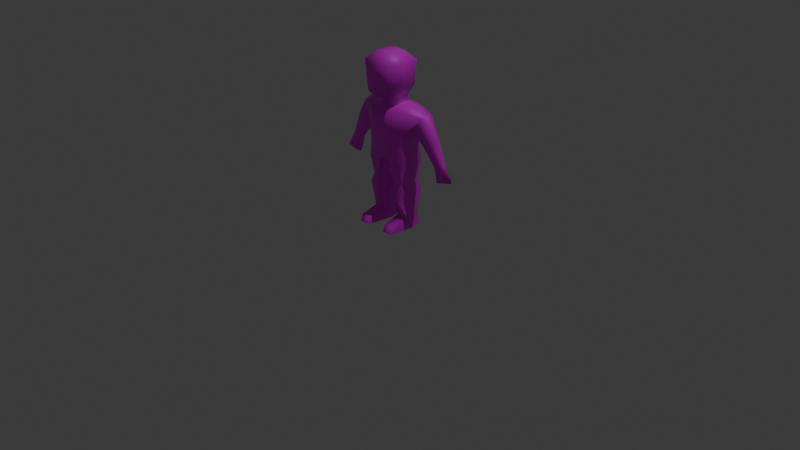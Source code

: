 # Source: man.blend  (saved by Blender 5.1.30; exported with 4.5.12 LTS)
import bpy
from mathutils import Matrix  # noqa: F401  (used for matrix-valued properties, if any)

bpy.ops.wm.read_factory_settings(use_empty=True)
scene = bpy.context.scene
scene.name = 'Scene'

# ---- collections
col_collection = bpy.data.collections.new('Collection'); scene.collection.children.link(col_collection)

# ---- images (referenced by path relative to the original .blend; pixels are not part of the script)
import os
ASSET_DIR = os.environ.get("B2B_ASSET_DIR", "")  # directory of the original .blend (textures are referenced by path, not embedded)
HERE = os.path.dirname(os.path.abspath(__file__))  # packed textures are extracted next to this script under _unpacked/

def load_image(name, relpath, width, height, colorspace="sRGB"):
    """Load a texture the original file referenced (path relative to the .blend, or extracted next to this script)."""
    p = next((c for c in (os.path.join(HERE, relpath), os.path.join(ASSET_DIR, relpath)) if relpath and os.path.exists(c)), "")
    if p:
        img = bpy.data.images.load(p, check_existing=True)
        img.name = name
    else:  # same state as the original file: an image datablock whose file is absent (Cycles renders it pink)
        img = bpy.data.images.new(name, width, height)
        img.source = "FILE"
        img.filepath = "//" + (relpath or name)
    img.colorspace_settings.name = colorspace
    return img
img_player = load_image('player', 'player.png', 1024, 1024, 'sRGB')

# ---- materials (node trees are filled in below, after node groups)
mat_player = bpy.data.materials.new('player')

# ---- material node trees
mat_player.use_nodes = True; mat_player.node_tree.nodes.clear()
_N = mat_player.node_tree.nodes; _L = mat_player.node_tree.links
n0 = _N.new('ShaderNodeBsdfPrincipled'); n0.name = 'Principled BSDF'; n0.location = (-200, 100)
n1 = _N.new('ShaderNodeOutputMaterial'); n1.name = 'Material Output'; n1.location = (200, 100)
n2 = _N.new('ShaderNodeTexImage'); n2.name = 'Image Texture'; n2.location = (-490, 80)
n2.image = img_player
_L.new(n0.outputs[0], n1.inputs[0])
_L.new(n2.outputs[0], n0.inputs[0])
n1.is_active_output = True

# ---- world
world_world = bpy.data.worlds.new('World'); scene.world = world_world
world_world.use_nodes = True; world_world.node_tree.nodes.clear()
_N = world_world.node_tree.nodes; _L = world_world.node_tree.links
n0 = _N.new('ShaderNodeOutputWorld'); n0.name = 'World Output'; n0.location = (200, 100)
n1 = _N.new('ShaderNodeBackground'); n1.name = 'Background'; n1.location = (-200, 100)
n1.inputs[0].default_value = (0.05088, 0.05088, 0.05088, 1.0)
_L.new(n1.outputs[0], n0.inputs[0])
n0.is_active_output = True
world_world.color = (0.05088, 0.05088, 0.05088)
world_world.sun_shadow_jitter_overblur = 0.0

# ---- cameras
cam_camera = bpy.data.cameras.new('Camera')
cam_camera.clip_end = 100.0
cam_camera.ortho_scale = 7.314

# ---- lights
light_light = bpy.data.lights.new('Light', 'POINT')
light_light.energy = 1000.0
light_light.shadow_soft_size = 0.1

# ---- meshes
me_cube = bpy.data.meshes.new('Cube')
me_cube.from_pydata([(-0.1495, 0.05879, 1.451), (-0.1716, 0.07011, 1.708), (-0.1495, -0.2637, 1.399), (-0.1716, -0.2789, 1.708), (-0.09964, -0.1958, 1.791), (-0.09964, -0.01299, 1.791), (-0.1026, -0.1234, 1.358), (-0.1026, 0.0222, 1.361), (-0.1026, -0.1304, 1.268), (-0.1026, 0.0222, 1.269), (0.002923, -0.2965, 1.371), (0.002923, -0.3033, 1.708), (0.005247, 0.1136, 1.409), (0.005247, 0.1096, 1.708), (0.002923, -0.1958, 1.803), (0.002923, -0.01299, 1.803), (0.002923, -0.1666, 1.357), (0.005247, 0.0617, 1.361), (0.002923, -0.1736, 1.267), (0.005247, 0.0617, 1.269), (-0.2079, -0.1776, 0.8756), (-0.245, -0.1649, 1.051), (-0.2079, 0.06682, 0.8756), (-0.2541, 0.08586, 1.051), (-0.2508, -0.1599, 1.249), (-0.2541, 0.08586, 1.249), (-0.223, 0.09351, 0.6845), (-0.2235, -0.1759, 0.675), (-0.0811, 0.1035, 0.8756), (-0.1143, 0.1283, 1.054), (-0.0811, -0.2143, 0.8756), (-0.1143, -0.2391, 1.054), (-0.1143, 0.1283, 1.251), (-0.1143, -0.2391, 1.251), (-0.06139, 0.1239, 0.6899), (-0.06101, -0.2004, 0.71), (-0.0003513, 0.1035, 0.8756), (-0.0003513, 0.1283, 1.054), (-0.0003513, -0.2143, 0.8756), (-0.0003513, -0.2391, 1.054), (-0.0003513, 0.1283, 1.251), (-0.0003513, -0.2391, 1.251), (-0.0003513, 0.1065, 0.6925), (-0.0003513, -0.2004, 0.6991), (-0.1952, 0.07204, 0.4888), (-0.1957, -0.1511, 0.4944), (-0.07834, 0.09255, 0.4928), (-0.08415, -0.1733, 0.494), (-0.4175, -0.07173, 0.9188), (-0.4175, 0.05572, 0.9188), (-0.5024, -0.07173, 0.9807), (-0.5024, 0.05572, 0.9807), (-0.2081, 0.05242, 0.1226), (-0.2247, -0.1087, 0.1245), (-0.09945, 0.05815, 0.1255), (-0.09915, -0.1132, 0.1255), (-0.213, 0.07587, 0.008159), (-0.2378, -0.106, 0.003782), (-0.1024, 0.08035, 0.003587), (-0.0856, -0.1118, 0.003587), (-0.2159, -0.2983, 0.08003), (-0.116, -0.3055, 0.081), (-0.2271, -0.3119, 0.003782), (-0.109, -0.3219, 0.005521), (-0.5361, -0.0425, 0.7427), (-0.5361, 0.02604, 0.7427), (-0.6143, -0.0425, 0.7775), (-0.6143, 0.02604, 0.7775), (-0.07845, -0.1967, 0.4117), (-0.07264, 0.116, 0.4105), (-0.2209, 0.08837, 0.4066), (-0.2215, -0.1708, 0.4123), (-0.3882, 0.07001, 1.199), (-0.2867, 0.07001, 1.047), (-0.3882, -0.08602, 1.199), (-0.2867, -0.08602, 1.047), (-0.5793, -0.05639, 0.6034), (-0.5793, 0.03528, 0.6023), (-0.6851, -0.05639, 0.6363), (-0.6851, 0.03528, 0.6351), (-0.2154, -0.05541, 0.8736), (-0.2585, -0.03952, 1.046), (-0.283, -0.02627, 1.275), (-0.2573, -0.05541, 0.6705), (-0.01524, -0.05541, 0.6609), (-0.1284, -0.00522, 1.294), (-0.0003513, -0.00522, 1.294), (-0.0003513, -0.05541, 0.6706), (-0.2252, -0.03807, 0.4899), (-0.04731, -0.03807, 0.492), (-0.391, -0.008008, 0.8965), (-0.5632, -0.008008, 1.01), (-0.2445, -0.03003, 0.1225), (-0.07274, -0.02582, 0.1235), (-0.2372, -0.03354, 0.0008062), (-0.07928, -0.02255, 0.00158), (-0.5216, -0.00823, 0.7355), (-0.6452, -0.00823, 0.7785), (-0.2549, -0.03974, 0.4077), (-0.04074, -0.03804, 0.4097), (-0.2936, -0.008008, 1.027), (-0.4144, -0.008008, 1.218), (-0.5608, -0.00823, 0.5772), (-0.7249, -0.00823, 0.6245)], [], [(10, 11, 3, 2), (2, 3, 1, 0), (1, 3, 4, 5), (13, 1, 5, 15), (6, 7, 9, 8), (10, 2, 6, 16), (2, 0, 7, 6), (16, 6, 8, 18), (7, 17, 19, 9), (3, 11, 14, 4), (4, 14, 15, 5), (0, 12, 17, 7), (0, 1, 13, 12), (80, 81, 23, 22), (30, 31, 21, 20), (29, 23, 25, 32), (85, 82, 24, 33), (72, 73, 49, 51), (30, 20, 27, 35), (80, 22, 26, 83), (22, 28, 34, 26), (38, 30, 35, 43), (83, 26, 44, 88), (21, 31, 33, 24), (86, 85, 33, 41), (37, 29, 32, 40), (38, 39, 31, 30), (22, 23, 29, 28), (28, 29, 37, 36), (31, 39, 41, 33), (84, 87, 43, 35), (28, 36, 42, 34), (99, 68, 55, 93), (35, 27, 45, 47), (84, 35, 47, 89), (26, 34, 46, 44), (51, 49, 65, 67), (101, 72, 51, 91), (100, 75, 48, 90), (75, 74, 50, 48), (92, 52, 56, 94), (70, 69, 54, 52), (68, 71, 53, 55), (98, 70, 52, 92), (94, 95, 59, 57), (93, 55, 59, 95), (52, 54, 58, 56), (59, 55, 61, 63), (61, 60, 62, 63), (57, 59, 63, 62), (55, 53, 60, 61), (53, 57, 62, 60), (96, 64, 76, 102), (90, 48, 64, 96), (48, 50, 66, 64), (91, 51, 67, 97), (88, 44, 70, 98), (47, 45, 71, 68), (44, 46, 69, 70), (89, 47, 68, 99), (21, 24, 74, 75), (81, 21, 75, 100), (82, 25, 72, 101), (25, 23, 73, 72), (102, 76, 78, 103), (64, 66, 78, 76), (97, 67, 79, 103), (67, 65, 77, 79), (66, 97, 103, 78), (77, 102, 103, 79), (24, 82, 101, 74), (23, 81, 100, 73), (46, 89, 99, 69), (45, 88, 98, 71), (50, 91, 97, 66), (49, 90, 96, 65), (65, 96, 102, 77), (54, 93, 95, 58), (56, 58, 95, 94), (71, 98, 92, 53), (53, 92, 94, 57), (73, 100, 90, 49), (74, 101, 91, 50), (34, 84, 89, 46), (69, 99, 93, 54), (34, 42, 87, 84), (40, 32, 85, 86), (27, 83, 88, 45), (20, 80, 83, 27), (32, 25, 82, 85), (20, 21, 81, 80)])
me_cube.polygons.foreach_set('use_smooth', [True] * 91)
_k = set([(56, 58), (56, 94), (57, 62), (57, 94), (58, 95), (59, 63), (59, 95), (62, 63)])
me_cube.attributes.new('sharp_edge', 'BOOLEAN', 'EDGE').data.foreach_set('value', [ (min(e.vertices), max(e.vertices)) in _k for e in me_cube.edges])
_uv = me_cube.uv_layers.new(name='UVMap')
_uv.uv.foreach_set('vector', [0.3852, 0.1397, 0.3651, 0.3052, 0.2759, 0.296, 0.2972, 0.1293, 0.2972, 0.1293, 0.2759, 0.296, 0.09812, 0.2783, 0.1123, 0.1356, 0.09812, 0.2783, 0.2759, 0.296, 0.2292, 0.3506, 0.1344, 0.341, 0.005793, 0.2688, 0.09812, 0.2783, 0.06466, 0.3444, 0.009306, 0.3504, 0.22, 0.08986, 0.1402, 0.08376, 0.1443, 0.03571, 0.226, 0.04106, 0.3852, 0.1397, 0.2972, 0.1293, 0.3395, 0.04386, 0.3876, 0.0772, 0.2972, 0.1293, 0.1123, 0.1356, 0.1402, 0.08376, 0.22, 0.08986, 0.3876, 0.0772, 0.3395, 0.04386, 0.3739, 0.00564, 0.4208, 0.0451, 0.08306, 0.07256, 0.02246, 0.08536, 0.005793, 0.04226, 0.06557, 0.02304, 0.2759, 0.296, 0.3651, 0.3052, 0.3595, 0.3748, 0.3035, 0.3709, 0.3035, 0.3709, 0.3595, 0.3748, 0.3633, 0.4697, 0.3071, 0.4725, 0.1123, 0.1356, 0.02135, 0.1179, 0.02246, 0.08536, 0.08306, 0.07256, 0.1123, 0.1356, 0.09812, 0.2783, 0.005793, 0.2688, 0.02135, 0.1179, 0.5662, 0.9648, 0.474, 0.987, 0.4433, 0.9238, 0.5434, 0.9042, 0.9309, 0.5525, 0.9223, 0.6485, 0.8396, 0.6573, 0.8591, 0.5596, 0.4533, 0.8436, 0.4433, 0.9238, 0.3354, 0.8974, 0.3517, 0.8224, 0.9041, 0.8665, 0.8232, 0.8308, 0.8568, 0.7653, 0.9355, 0.7478, 0.7411, 0.4438, 0.6539, 0.3994, 0.6813, 0.3037, 0.7368, 0.3116, 0.4842, 0.1861, 0.5515, 0.1959, 0.5442, 0.301, 0.4557, 0.2761, 0.2649, 0.7709, 0.1986, 0.7688, 0.1906, 0.6673, 0.2716, 0.6598, 0.1986, 0.7688, 0.1279, 0.7734, 0.1028, 0.6715, 0.1906, 0.6673, 0.4446, 0.1764, 0.4842, 0.1861, 0.4557, 0.2761, 0.4231, 0.2635, 0.2716, 0.6598, 0.1906, 0.6673, 0.1918, 0.5631, 0.2564, 0.5655, 0.8396, 0.6573, 0.9223, 0.6485, 0.9355, 0.7478, 0.8568, 0.7653, 0.9744, 0.878, 0.9041, 0.8665, 0.9355, 0.7478, 0.9947, 0.7498, 0.4614, 0.7825, 0.4533, 0.8436, 0.3517, 0.8224, 0.3596, 0.763, 0.9746, 0.549, 0.984, 0.6432, 0.9223, 0.6485, 0.9309, 0.5525, 0.5434, 0.9042, 0.4433, 0.9238, 0.4533, 0.8436, 0.5501, 0.8345, 0.5501, 0.8345, 0.4533, 0.8436, 0.4614, 0.7825, 0.5542, 0.7911, 0.9223, 0.6485, 0.984, 0.6432, 0.9947, 0.7498, 0.9355, 0.7478, 0.3824, 0.3265, 0.3757, 0.3197, 0.4231, 0.2635, 0.4557, 0.2761, 0.1279, 0.7734, 0.08683, 0.7805, 0.07018, 0.686, 0.1028, 0.6715, 0.3947, 0.4632, 0.4763, 0.4437, 0.4873, 0.6024, 0.4404, 0.6169, 0.4557, 0.2761, 0.5442, 0.301, 0.5401, 0.3981, 0.4711, 0.3999, 0.3824, 0.3265, 0.4557, 0.2761, 0.4711, 0.3999, 0.3941, 0.4164, 0.1906, 0.6673, 0.1028, 0.6715, 0.1204, 0.5595, 0.1918, 0.5631, 0.7368, 0.3116, 0.6813, 0.3037, 0.6953, 0.187, 0.7435, 0.1871, 0.7862, 0.4423, 0.7411, 0.4438, 0.7368, 0.3116, 0.7862, 0.3065, 0.6892, 0.5933, 0.7132, 0.6291, 0.6175, 0.6564, 0.6058, 0.6193, 0.7132, 0.6291, 0.7575, 0.7162, 0.6253, 0.7119, 0.6175, 0.6564, 0.4936, 0.1683, 0.4999, 0.1195, 0.5633, 0.119, 0.558, 0.1779, 0.2027, 0.5165, 0.1282, 0.5154, 0.1526, 0.361, 0.2124, 0.3651, 0.4763, 0.4437, 0.5472, 0.4459, 0.5567, 0.6005, 0.4873, 0.6024, 0.2716, 0.5197, 0.2027, 0.5165, 0.2124, 0.3651, 0.261, 0.3648, 0.2965, 0.4925, 0.3807, 0.481, 0.3807, 0.5292, 0.2989, 0.5313, 0.7447, 0.466, 0.7949, 0.4596, 0.7914, 0.5315, 0.7445, 0.5337, 0.4999, 0.1195, 0.498, 0.0593, 0.5643, 0.06117, 0.5633, 0.119, 0.7914, 0.5315, 0.7949, 0.4596, 0.8906, 0.4985, 0.9146, 0.5337, 0.8906, 0.4985, 0.914, 0.4569, 0.9545, 0.455, 0.9146, 0.5337, 0.2989, 0.5313, 0.3807, 0.5292, 0.3749, 0.6427, 0.3113, 0.6411, 0.7949, 0.4596, 0.8368, 0.3929, 0.914, 0.4569, 0.8906, 0.4985, 0.8368, 0.3929, 0.8962, 0.3559, 0.9545, 0.455, 0.914, 0.4569, 0.499, 0.6486, 0.5006, 0.6703, 0.4214, 0.6675, 0.3984, 0.6419, 0.6058, 0.6193, 0.6175, 0.6564, 0.5006, 0.6703, 0.499, 0.6486, 0.6175, 0.6564, 0.6253, 0.7119, 0.5009, 0.7189, 0.5006, 0.6703, 0.7862, 0.3065, 0.7368, 0.3116, 0.7435, 0.1871, 0.7684, 0.1804, 0.2564, 0.5655, 0.1918, 0.5631, 0.2027, 0.5165, 0.2716, 0.5197, 0.4711, 0.3999, 0.5401, 0.3981, 0.5472, 0.4459, 0.4763, 0.4437, 0.1918, 0.5631, 0.1204, 0.5595, 0.1282, 0.5154, 0.2027, 0.5165, 0.3941, 0.4164, 0.4711, 0.3999, 0.4763, 0.4437, 0.3947, 0.4632, 0.8396, 0.6573, 0.8568, 0.7653, 0.7706, 0.7707, 0.791, 0.6671, 0.7725, 0.6444, 0.8396, 0.6573, 0.791, 0.6671, 0.7476, 0.6561, 0.2741, 0.9125, 0.3354, 0.8974, 0.3371, 0.9739, 0.2928, 0.987, 0.3354, 0.8974, 0.4433, 0.9238, 0.4345, 0.9427, 0.3371, 0.9739, 0.3984, 0.6419, 0.4214, 0.6675, 0.4152, 0.7229, 0.39, 0.7496, 0.5006, 0.6703, 0.5009, 0.7189, 0.4152, 0.7229, 0.4214, 0.6675, 0.7684, 0.1804, 0.7435, 0.1871, 0.7477, 0.101, 0.7731, 0.07759, 0.7435, 0.1871, 0.6953, 0.187, 0.6916, 0.1072, 0.7477, 0.101, 0.5009, 0.7189, 0.4944, 0.7441, 0.39, 0.7496, 0.4152, 0.7229, 0.6916, 0.1072, 0.6678, 0.08629, 0.7731, 0.07759, 0.7477, 0.101, 0.8568, 0.7653, 0.8232, 0.8308, 0.7476, 0.8105, 0.7706, 0.7707, 0.4433, 0.9238, 0.474, 0.987, 0.4492, 0.9833, 0.4345, 0.9427, 0.1204, 0.5595, 0.04706, 0.5408, 0.04956, 0.4951, 0.1282, 0.5154, 0.5401, 0.3981, 0.6064, 0.4038, 0.6169, 0.4513, 0.5472, 0.4459, 0.6253, 0.7119, 0.6203, 0.7613, 0.4944, 0.7441, 0.5009, 0.7189, 0.6813, 0.3037, 0.6442, 0.292, 0.6738, 0.1852, 0.6953, 0.187, 0.6953, 0.187, 0.6738, 0.1852, 0.6678, 0.08629, 0.6916, 0.1072, 0.498, 0.0593, 0.4936, 0.01153, 0.5585, 0.005818, 0.5643, 0.06117, 0.2367, 0.07475, 0.2386, 0.0153, 0.2946, 0.006826, 0.2946, 0.09182, 0.5472, 0.4459, 0.6169, 0.4513, 0.6, 0.6065, 0.5567, 0.6005, 0.8368, 0.3929, 0.8201, 0.3511, 0.8807, 0.3214, 0.8962, 0.3559, 0.6539, 0.3994, 0.6181, 0.3754, 0.6442, 0.292, 0.6813, 0.3037, 0.7575, 0.7162, 0.756, 0.7613, 0.6203, 0.7613, 0.6253, 0.7119, 0.1028, 0.6715, 0.0122, 0.6237, 0.04706, 0.5408, 0.1204, 0.5595, 0.1282, 0.5154, 0.04956, 0.4951, 0.1073, 0.3468, 0.1526, 0.361, 0.1028, 0.6715, 0.07018, 0.686, 0.006489, 0.6314, 0.0122, 0.6237, 0.3596, 0.763, 0.3517, 0.8224, 0.2787, 0.828, 0.2832, 0.7573, 0.5442, 0.301, 0.6102, 0.3104, 0.6064, 0.4038, 0.5401, 0.3981, 0.5515, 0.1959, 0.6169, 0.2014, 0.6102, 0.3104, 0.5442, 0.301, 0.3517, 0.8224, 0.3354, 0.8974, 0.2741, 0.9125, 0.2787, 0.828, 0.8591, 0.5596, 0.8396, 0.6573, 0.7725, 0.6444, 0.7951, 0.5508])
_ca = me_cube.color_attributes.new('Attribute', 'BYTE_COLOR', 'CORNER')
_ca.data.foreach_set('color', [1.0, 1.0, 1.0, 1.0, 1.0, 1.0, 1.0, 1.0, 1.0, 1.0, 1.0, 1.0, 1.0, 1.0, 1.0, 1.0, 1.0, 1.0, 1.0, 1.0, 1.0, 1.0, 1.0, 1.0, 1.0, 1.0, 1.0, 1.0, 1.0, 1.0, 1.0, 1.0, 1.0, 1.0, 1.0, 1.0, 1.0, 1.0, 1.0, 1.0, 1.0, 1.0, 1.0, 1.0, 1.0, 1.0, 1.0, 1.0, 1.0, 1.0, 1.0, 1.0, 1.0, 1.0, 1.0, 1.0, 1.0, 1.0, 1.0, 1.0, 1.0, 1.0, 1.0, 1.0, 1.0, 1.0, 1.0, 1.0, 1.0, 1.0, 1.0, 1.0, 1.0, 1.0, 1.0, 1.0, 1.0, 1.0, 1.0, 1.0, 1.0, 1.0, 1.0, 1.0, 1.0, 1.0, 1.0, 1.0, 1.0, 1.0, 1.0, 1.0, 1.0, 1.0, 1.0, 1.0, 1.0, 1.0, 1.0, 1.0, 1.0, 1.0, 1.0, 1.0, 1.0, 1.0, 1.0, 1.0, 1.0, 1.0, 1.0, 1.0, 1.0, 1.0, 1.0, 1.0, 1.0, 1.0, 1.0, 1.0, 1.0, 1.0, 1.0, 1.0, 1.0, 1.0, 1.0, 1.0, 1.0, 1.0, 1.0, 1.0, 1.0, 1.0, 1.0, 1.0, 1.0, 1.0, 1.0, 1.0, 1.0, 1.0, 1.0, 1.0, 1.0, 1.0, 1.0, 1.0, 1.0, 1.0, 1.0, 1.0, 1.0, 1.0, 1.0, 1.0, 1.0, 1.0, 1.0, 1.0, 1.0, 1.0, 1.0, 1.0, 1.0, 1.0, 1.0, 1.0, 1.0, 1.0, 1.0, 1.0, 1.0, 1.0, 1.0, 1.0, 1.0, 1.0, 1.0, 1.0, 1.0, 1.0, 1.0, 1.0, 1.0, 1.0, 1.0, 1.0, 1.0, 1.0, 1.0, 1.0, 1.0, 1.0, 1.0, 1.0, 1.0, 1.0, 1.0, 1.0, 1.0, 1.0, 1.0, 1.0, 1.0, 1.0, 1.0, 1.0, 1.0, 1.0, 1.0, 1.0, 1.0, 1.0, 1.0, 1.0, 1.0, 1.0, 1.0, 1.0, 1.0, 1.0, 1.0, 1.0, 1.0, 1.0, 1.0, 1.0, 1.0, 1.0, 1.0, 1.0, 1.0, 1.0, 1.0, 1.0, 1.0, 1.0, 1.0, 1.0, 1.0, 1.0, 1.0, 1.0, 1.0, 1.0, 1.0, 1.0, 1.0, 1.0, 1.0, 1.0, 1.0, 1.0, 1.0, 1.0, 1.0, 1.0, 1.0, 1.0, 1.0, 1.0, 1.0, 1.0, 1.0, 1.0, 1.0, 1.0, 1.0, 1.0, 1.0, 1.0, 1.0, 1.0, 1.0, 1.0, 1.0, 1.0, 1.0, 1.0, 1.0, 1.0, 1.0, 1.0, 1.0, 1.0, 1.0, 1.0, 1.0, 1.0, 1.0, 1.0, 1.0, 1.0, 1.0, 1.0, 1.0, 1.0, 1.0, 1.0, 1.0, 1.0, 1.0, 1.0, 1.0, 1.0, 1.0, 1.0, 1.0, 1.0, 1.0, 1.0, 1.0, 1.0, 1.0, 1.0, 1.0, 1.0, 1.0, 1.0, 1.0, 1.0, 1.0, 1.0, 1.0, 1.0, 1.0, 1.0, 1.0, 1.0, 1.0, 1.0, 1.0, 1.0, 1.0, 1.0, 1.0, 1.0, 1.0, 1.0, 1.0, 1.0, 1.0, 1.0, 1.0, 1.0, 1.0, 1.0, 1.0, 1.0, 1.0, 1.0, 1.0, 1.0, 1.0, 1.0, 1.0, 1.0, 1.0, 1.0, 1.0, 1.0, 1.0, 1.0, 1.0, 1.0, 1.0, 1.0, 1.0, 1.0, 1.0, 1.0, 1.0, 1.0, 1.0, 1.0, 1.0, 1.0, 1.0, 1.0, 1.0, 1.0, 1.0, 1.0, 1.0, 1.0, 1.0, 1.0, 1.0, 1.0, 1.0, 1.0, 1.0, 1.0, 1.0, 1.0, 1.0, 1.0, 1.0, 1.0, 1.0, 1.0, 1.0, 1.0, 1.0, 1.0, 1.0, 1.0, 1.0, 1.0, 1.0, 1.0, 1.0, 1.0, 1.0, 1.0, 1.0, 1.0, 1.0, 1.0, 1.0, 1.0, 1.0, 1.0, 1.0, 1.0, 1.0, 1.0, 1.0, 1.0, 1.0, 1.0, 1.0, 1.0, 1.0, 1.0, 1.0, 1.0, 1.0, 1.0, 1.0, 1.0, 1.0, 1.0, 1.0, 1.0, 1.0, 1.0, 1.0, 1.0, 1.0, 1.0, 1.0, 1.0, 1.0, 1.0, 1.0, 1.0, 1.0, 1.0, 1.0, 1.0, 1.0, 1.0, 1.0, 1.0, 1.0, 1.0, 1.0, 1.0, 1.0, 1.0, 1.0, 1.0, 1.0, 1.0, 1.0, 1.0, 1.0, 1.0, 1.0, 1.0, 1.0, 1.0, 1.0, 1.0, 1.0, 1.0, 1.0, 1.0, 1.0, 1.0, 1.0, 1.0, 1.0, 1.0, 1.0, 1.0, 1.0, 1.0, 1.0, 1.0, 1.0, 1.0, 1.0, 1.0, 1.0, 1.0, 1.0, 1.0, 1.0, 1.0, 1.0, 1.0, 1.0, 1.0, 1.0, 1.0, 1.0, 1.0, 1.0, 1.0, 1.0, 1.0, 1.0, 1.0, 1.0, 1.0, 1.0, 1.0, 1.0, 1.0, 1.0, 1.0, 1.0, 1.0, 1.0, 1.0, 1.0, 1.0, 1.0, 1.0, 1.0, 1.0, 1.0, 1.0, 1.0, 1.0, 1.0, 1.0, 1.0, 1.0, 1.0, 1.0, 1.0, 1.0, 1.0, 1.0, 1.0, 1.0, 1.0, 1.0, 1.0, 1.0, 1.0, 1.0, 1.0, 1.0, 1.0, 1.0, 1.0, 1.0, 1.0, 1.0, 1.0, 1.0, 1.0, 1.0, 1.0, 1.0, 1.0, 1.0, 1.0, 1.0, 1.0, 1.0, 1.0, 1.0, 1.0, 1.0, 1.0, 1.0, 1.0, 1.0, 1.0, 1.0, 1.0, 1.0, 1.0, 1.0, 1.0, 1.0, 1.0, 1.0, 1.0, 1.0, 1.0, 1.0, 1.0, 1.0, 1.0, 1.0, 1.0, 1.0, 1.0, 1.0, 1.0, 1.0, 1.0, 1.0, 1.0, 1.0, 1.0, 1.0, 1.0, 1.0, 1.0, 1.0, 1.0, 1.0, 1.0, 1.0, 1.0, 1.0, 1.0, 1.0, 1.0, 1.0, 1.0, 1.0, 1.0, 1.0, 1.0, 1.0, 1.0, 1.0, 1.0, 1.0, 1.0, 1.0, 1.0, 1.0, 1.0, 1.0, 1.0, 1.0, 1.0, 1.0, 1.0, 1.0, 1.0, 1.0, 1.0, 1.0, 1.0, 1.0, 1.0, 1.0, 1.0, 1.0, 1.0, 1.0, 1.0, 1.0, 1.0, 1.0, 1.0, 1.0, 1.0, 1.0, 1.0, 1.0, 1.0, 1.0, 1.0, 1.0, 1.0, 1.0, 1.0, 1.0, 1.0, 1.0, 1.0, 1.0, 1.0, 1.0, 1.0, 1.0, 1.0, 1.0, 1.0, 1.0, 1.0, 1.0, 1.0, 1.0, 1.0, 1.0, 1.0, 1.0, 1.0, 1.0, 1.0, 1.0, 1.0, 1.0, 1.0, 1.0, 1.0, 1.0, 1.0, 1.0, 1.0, 1.0, 1.0, 1.0, 1.0, 1.0, 1.0, 1.0, 1.0, 1.0, 1.0, 1.0, 1.0, 1.0, 1.0, 1.0, 1.0, 1.0, 1.0, 1.0, 1.0, 1.0, 1.0, 1.0, 1.0, 1.0, 1.0, 1.0, 1.0, 1.0, 1.0, 1.0, 1.0, 1.0, 1.0, 1.0, 1.0, 1.0, 1.0, 1.0, 1.0, 1.0, 1.0, 1.0, 1.0, 1.0, 1.0, 1.0, 1.0, 1.0, 1.0, 1.0, 1.0, 1.0, 1.0, 1.0, 1.0, 1.0, 1.0, 1.0, 1.0, 1.0, 1.0, 1.0, 1.0, 1.0, 1.0, 1.0, 1.0, 1.0, 1.0, 1.0, 1.0, 1.0, 1.0, 1.0, 1.0, 1.0, 1.0, 1.0, 1.0, 1.0, 1.0, 1.0, 1.0, 1.0, 1.0, 1.0, 1.0, 1.0, 1.0, 1.0, 1.0, 1.0, 1.0, 1.0, 1.0, 1.0, 1.0, 1.0, 1.0, 1.0, 1.0, 1.0, 1.0, 1.0, 1.0, 1.0, 1.0, 1.0, 1.0, 1.0, 1.0, 1.0, 1.0, 1.0, 1.0, 1.0, 1.0, 1.0, 1.0, 1.0, 1.0, 1.0, 1.0, 1.0, 1.0, 1.0, 1.0, 1.0, 1.0, 1.0, 1.0, 1.0, 1.0, 1.0, 1.0, 1.0, 1.0, 1.0, 1.0, 1.0, 1.0, 1.0, 1.0, 1.0, 1.0, 1.0, 1.0, 1.0, 1.0, 1.0, 1.0, 1.0, 1.0, 1.0, 1.0, 1.0, 1.0, 1.0, 1.0, 1.0, 1.0, 1.0, 1.0, 1.0, 1.0, 1.0, 1.0, 1.0, 1.0, 1.0, 1.0, 1.0, 1.0, 1.0, 1.0, 1.0, 1.0, 1.0, 1.0, 1.0, 1.0, 1.0, 1.0, 1.0, 1.0, 1.0, 1.0, 1.0, 1.0, 1.0, 1.0, 1.0, 1.0, 1.0, 1.0, 1.0, 1.0, 1.0, 1.0, 1.0, 1.0, 1.0, 1.0, 1.0, 1.0, 1.0, 1.0, 1.0, 1.0, 1.0, 1.0, 1.0, 1.0, 1.0, 1.0, 1.0, 1.0, 1.0, 1.0, 1.0, 1.0, 1.0, 1.0, 1.0, 1.0, 1.0, 1.0, 1.0, 1.0, 1.0, 1.0, 1.0, 1.0, 1.0, 1.0, 1.0, 1.0, 1.0, 1.0, 1.0, 1.0, 1.0, 1.0, 1.0, 1.0, 1.0, 1.0, 1.0, 1.0, 1.0, 1.0, 1.0, 1.0, 1.0, 1.0, 1.0, 1.0, 1.0, 1.0, 1.0, 1.0, 1.0, 1.0, 1.0, 1.0, 1.0, 1.0, 1.0, 1.0, 1.0, 1.0, 1.0, 1.0, 1.0, 1.0, 1.0, 1.0, 1.0, 1.0, 1.0, 1.0, 1.0, 1.0, 1.0, 1.0, 1.0, 1.0, 1.0, 1.0, 1.0, 1.0, 1.0, 1.0, 1.0, 1.0, 1.0, 1.0, 1.0, 1.0, 1.0, 1.0, 1.0, 1.0, 1.0, 1.0, 1.0, 1.0, 1.0, 1.0, 1.0, 1.0, 1.0, 1.0, 1.0, 1.0, 1.0, 1.0, 1.0, 1.0, 1.0, 1.0, 1.0, 1.0, 1.0, 1.0, 1.0, 1.0, 1.0, 1.0, 1.0, 1.0, 1.0, 1.0, 1.0, 1.0, 1.0, 1.0, 1.0, 1.0, 1.0, 1.0, 1.0, 1.0, 1.0, 1.0, 1.0, 1.0, 1.0, 1.0, 1.0, 1.0, 1.0, 1.0, 1.0, 1.0, 1.0, 1.0, 1.0, 1.0, 1.0, 1.0, 1.0, 1.0, 1.0, 1.0, 1.0, 1.0, 1.0, 1.0, 1.0, 1.0, 1.0, 1.0, 1.0, 1.0, 1.0, 1.0, 1.0, 1.0, 1.0, 1.0, 1.0, 1.0, 1.0, 1.0, 1.0, 1.0, 1.0, 1.0, 1.0, 1.0, 1.0, 1.0, 1.0, 1.0, 1.0, 1.0, 1.0, 1.0, 1.0, 1.0, 1.0, 1.0, 1.0, 1.0, 1.0, 1.0, 1.0, 1.0, 1.0, 1.0, 1.0, 1.0, 1.0, 1.0, 1.0, 1.0, 1.0, 1.0, 1.0, 1.0, 1.0, 1.0, 1.0, 1.0, 1.0, 1.0, 1.0, 1.0, 1.0, 1.0, 1.0, 1.0, 1.0, 1.0, 1.0, 1.0, 1.0, 1.0, 1.0, 1.0, 1.0, 1.0, 1.0, 1.0, 1.0, 1.0, 1.0, 1.0, 1.0, 1.0, 1.0, 1.0, 1.0, 1.0, 1.0, 1.0, 1.0, 1.0, 1.0, 1.0, 1.0, 1.0, 1.0, 1.0, 1.0, 1.0, 1.0, 1.0, 1.0, 1.0, 1.0, 1.0, 1.0, 1.0, 1.0, 1.0, 1.0, 1.0, 1.0, 1.0, 1.0, 1.0, 1.0, 1.0, 1.0, 1.0, 1.0, 1.0, 1.0, 1.0, 1.0, 1.0, 1.0, 1.0, 1.0, 1.0, 1.0, 1.0, 1.0, 1.0, 1.0, 1.0, 1.0, 1.0, 1.0, 1.0, 1.0, 1.0, 1.0, 1.0, 1.0, 1.0, 1.0, 1.0, 1.0, 1.0, 1.0, 1.0, 1.0, 1.0, 1.0, 1.0, 1.0, 1.0, 1.0, 1.0, 1.0, 1.0, 1.0, 1.0, 1.0, 1.0, 1.0, 1.0, 1.0, 1.0, 1.0, 1.0, 1.0, 1.0, 1.0, 1.0, 1.0, 1.0, 1.0, 1.0, 1.0, 1.0, 1.0, 1.0, 1.0, 1.0, 1.0, 1.0, 1.0, 1.0, 1.0, 1.0, 1.0, 1.0, 1.0, 1.0, 1.0, 1.0, 1.0, 1.0, 1.0, 1.0, 1.0, 1.0, 1.0, 1.0, 1.0, 1.0, 1.0, 1.0, 1.0, 1.0, 1.0, 1.0, 1.0, 1.0, 1.0, 1.0, 1.0, 1.0, 1.0, 1.0, 1.0, 1.0, 1.0, 1.0, 1.0, 1.0, 1.0, 1.0, 1.0, 1.0, 1.0, 1.0, 1.0, 1.0, 1.0, 1.0, 1.0, 1.0, 1.0, 1.0, 1.0, 1.0, 1.0, 1.0, 1.0, 1.0, 1.0, 1.0, 1.0, 1.0, 1.0, 1.0, 1.0, 1.0, 1.0, 1.0, 1.0, 1.0, 1.0, 1.0, 1.0, 1.0, 1.0, 1.0, 1.0, 1.0, 1.0, 1.0, 1.0, 1.0, 1.0, 1.0, 1.0, 1.0, 1.0, 1.0, 1.0, 1.0, 1.0, 1.0, 1.0, 1.0, 1.0, 1.0, 1.0, 1.0, 1.0, 1.0, 1.0, 1.0, 1.0, 1.0, 1.0, 1.0, 1.0, 1.0, 1.0, 1.0, 1.0, 1.0, 1.0, 1.0, 1.0, 1.0, 1.0, 1.0, 1.0, 1.0, 1.0, 1.0, 1.0, 1.0, 1.0, 1.0, 1.0, 1.0, 1.0, 1.0, 1.0, 1.0, 1.0, 1.0, 1.0, 1.0, 1.0, 1.0, 1.0, 1.0, 1.0, 1.0, 1.0, 1.0, 1.0, 1.0, 1.0, 1.0, 1.0, 1.0, 1.0, 1.0, 1.0, 1.0, 1.0, 1.0, 1.0, 1.0, 1.0, 1.0, 1.0, 1.0, 1.0, 1.0, 1.0, 1.0, 1.0, 1.0, 1.0, 1.0, 1.0, 1.0, 1.0, 1.0, 1.0])
me_cube.materials.append(mat_player)
me_cube.use_paint_bone_selection = False
me_cube.use_paint_mask = True
me_cube.update()
arm_armature = bpy.data.armatures.new('Armature')  # bones are not reproduced

# ---- objects
ob_light = bpy.data.objects.new('Light', light_light)
ob_camera = bpy.data.objects.new('Camera', cam_camera)
ob_body_mesh = bpy.data.objects.new('body mesh', me_cube)
ob_rig = bpy.data.objects.new('rig', arm_armature)

# ---- transforms, parenting, visibility, modifiers, constraints
ob_light.location = (4.108, 1.005, 10.97)
ob_light.rotation_euler = (0.6503, 0.05522, 1.866)
ob_light.lock_rotations_4d = False
ob_light.empty_display_type = 'ARROWS'
ob_light.color = (0.0, 0.0, 0.0, 0.0)
ob_light.lineart.crease_threshold = 0.0
ob_camera.location = (7.359, -6.926, 4.958)
ob_camera.rotation_euler = (1.109, 0.0, 0.8149)
ob_camera.lock_rotations_4d = False
ob_camera.empty_display_type = 'ARROWS'
ob_camera.color = (0.0, 0.0, 0.0, 0.0)
ob_camera.display_type = 'WIRE'
ob_camera.lineart.crease_threshold = 0.0
ob_body_mesh.parent = ob_rig
ob_body_mesh.location = (0.0, 0.0, 0.0)
_vg = ob_body_mesh.vertex_groups.new(name='Hip')
for _i, _w in zip([20, 26, 27, 28, 30, 34, 35, 36, 38, 42, 43, 46, 47, 84, 87, 89], [0.02802, 0.0188, 0.1022, 0.04048, 0.0961, 0.1889, 0.676, 0.07404, 0.0951, 0.4315, 0.7289, 0.03146, 0.04742, 0.9466, 0.97, 0.0898]): _vg.add([_i], _w, 'REPLACE')
_vg = ob_body_mesh.vertex_groups.new(name='Upper_Leg.L')
_vg = ob_body_mesh.vertex_groups.new(name='Lower_Leg.L')
_vg = ob_body_mesh.vertex_groups.new(name='Upper_Leg.R')
for _i, _w in zip([20, 21, 22, 23, 26, 27, 28, 29, 30, 34, 35, 36, 37, 38, 42, 43, 44, 45, 46, 47, 68, 69, 70, 71, 80, 81, 83, 84, 88, 89, 98, 99], [0.2617, 0.02924, 0.6396, 0.06127, 0.8754, 0.7623, 0.2722, 0.07033, 0.0742, 0.6903, 0.1802, 0.2062, 0.05998, 0.04321, 0.4334, 0.1299, 0.7139, 0.5164, 0.6878, 0.7791, 0.1478, 0.2452, 0.2171, 0.09823, 0.6518, 0.07525, 0.9067, 0.03334, 0.7642, 0.7341, 0.1443, 0.1388]): _vg.add([_i], _w, 'REPLACE')
_vg = ob_body_mesh.vertex_groups.new(name='Lower_Leg.R')
for _i, _w in zip([26, 27, 34, 44, 45, 46, 47, 52, 53, 54, 55, 56, 57, 58, 59, 68, 69, 70, 71, 83, 88, 89, 92, 93, 94, 95, 98, 99], [0.01655, 0.05776, 0.009054, 0.2511, 0.4738, 0.2448, 0.1617, 0.5307, 0.1172, 0.5401, 0.08563, 0.4263, 0.03752, 0.4214, 0.02138, 0.8047, 0.6923, 0.7306, 0.8545, 0.01452, 0.2228, 0.1687, 0.7239, 0.7925, 0.1696, 0.1798, 0.8286, 0.8216]): _vg.add([_i], _w, 'REPLACE')
_vg = ob_body_mesh.vertex_groups.new(name='Spine')
for _i, _w in zip([20, 21, 22, 26, 27, 28, 29, 30, 31, 34, 35, 36, 37, 38, 39, 41, 42, 43, 80], [0.5005, 0.0669, 0.1423, 0.005691, 0.05516, 0.4889, 0.07953, 0.6789, 0.1238, 0.06321, 0.104, 0.514, 0.1049, 0.6946, 0.1562, 0.01797, 0.08247, 0.1052, 0.1505]): _vg.add([_i], _w, 'REPLACE')
_vg = ob_body_mesh.vertex_groups.new(name='Chest')
for _i, _w in zip([0, 6, 7, 8, 9, 12, 17, 18, 19, 21, 22, 23, 25, 28, 29, 30, 31, 32, 33, 36, 37, 38, 39, 40, 41, 73, 85], [0.005386, 0.01903, 0.08208, 0.08205, 0.3937, 0.07219, 0.1355, 0.04887, 0.423, 0.004459, 0.03923, 0.0788, 0.01658, 0.09938, 0.5092, 0.02231, 0.1327, 0.1476, 0.1313, 0.1225, 0.5808, 0.07346, 0.4423, 0.3293, 0.3907, 0.007506, 0.003802]): _vg.add([_i], _w, 'REPLACE')
_vg = ob_body_mesh.vertex_groups.new(name='Neck')
for _i, _w in zip([0, 1, 2, 3, 4, 6, 7, 8, 9, 10, 11, 12, 13, 14, 16, 17, 18, 19, 25, 29, 32, 33, 37, 39, 40, 41, 85, 86], [0.2088, 0.0299, 0.4104, 0.07824, 0.02348, 0.4063, 0.6211, 0.7258, 0.5381, 0.5008, 0.09137, 0.3228, 0.04022, 0.01442, 0.7178, 0.5698, 0.7962, 0.521, 0.01138, 0.03083, 0.1514, 0.05897, 0.08185, 0.000545, 0.4326, 0.1432, 0.1853, 0.9381]): _vg.add([_i], _w, 'REPLACE')
_vg = ob_body_mesh.vertex_groups.new(name='Head')
for _i, _w in zip([0, 1, 2, 3, 4, 5, 6, 7, 8, 9, 10, 11, 12, 13, 14, 15, 16, 17, 18, 19], [0.9664, 0.9985, 0.9987, 0.9735, 0.9991, 0.9869, 0.5621, 0.2968, 0.1922, 0.06818, 0.9577, 0.9798, 0.9189, 0.9466, 0.967, 0.9934, 0.2629, 0.2947, 0.1544, 0.05599]): _vg.add([_i], _w, 'REPLACE')
_vg = ob_body_mesh.vertex_groups.new(name='Clav.L')
_vg = ob_body_mesh.vertex_groups.new(name='Upper_Arm.L')
_vg = ob_body_mesh.vertex_groups.new(name='Lower_Arm.L')
_vg = ob_body_mesh.vertex_groups.new(name='Clav.R')
for _i, _w in zip([20, 21, 22, 23, 24, 25, 28, 29, 30, 31, 32, 33, 36, 37, 38, 39, 40, 41, 72, 73, 74, 75, 80, 81, 82, 85, 86, 100, 101], [0.1316, 0.6532, 0.08565, 0.45, 0.8319, 0.7748, 0.04848, 0.1951, 0.09726, 0.6423, 0.6278, 0.7468, 0.03202, 0.1133, 0.07579, 0.3159, 0.1927, 0.4048, 0.104, 0.1874, 0.1328, 0.244, 0.1024, 0.5255, 0.8495, 0.7554, 0.03611, 0.1602, 0.0899]): _vg.add([_i], _w, 'REPLACE')
_vg = ob_body_mesh.vertex_groups.new(name='Upper_Arm.R')
for _i, _w in zip([20, 21, 22, 23, 24, 25, 28, 29, 31, 32, 33, 37, 48, 49, 50, 51, 72, 73, 74, 75, 80, 81, 82, 85, 90, 91, 100, 101], [0.03062, 0.2001, 0.06028, 0.3737, 0.1082, 0.1486, 0.006506, 0.09534, 0.04966, 0.04172, 0.01197, 0.03881, 0.9214, 0.9658, 0.8862, 0.9465, 0.879, 0.7435, 0.8488, 0.6973, 0.05793, 0.3593, 0.1232, 0.002588, 0.9404, 0.6322, 0.7946, 0.8921]): _vg.add([_i], _w, 'REPLACE')
_vg = ob_body_mesh.vertex_groups.new(name='Lower_Arm.R')
for _i, _w in zip([48, 50, 51, 64, 65, 66, 67, 76, 77, 78, 79, 90, 91, 96, 97, 102, 103], [0.05785, 0.102, 0.04706, 0.9434, 0.9552, 0.8723, 0.9003, 0.08172, 0.08237, 0.08676, 0.06882, 0.04076, 0.3595, 0.9499, 0.6386, 0.04985, 0.01857]): _vg.add([_i], _w, 'REPLACE')
_vg = ob_body_mesh.vertex_groups.new(name='Hand.L')
_vg = ob_body_mesh.vertex_groups.new(name='Hand.R')
for _i, _w in zip([64, 65, 66, 67, 76, 77, 78, 79, 96, 97, 102, 103], [0.01826, 0.002345, 0.1042, 0.08092, 0.9164, 0.916, 0.9112, 0.9302, 0.00698, 0.356, 0.9489, 0.9656]): _vg.add([_i], _w, 'REPLACE')
_vg = ob_body_mesh.vertex_groups.new(name='Foot.L')
_vg = ob_body_mesh.vertex_groups.new(name='Toe.L')
_vg = ob_body_mesh.vertex_groups.new(name='Foot.R')
for _i, _w in zip([52, 53, 54, 55, 56, 57, 58, 59, 60, 61, 62, 63, 68, 69, 70, 71, 92, 93, 94, 95], [0.4626, 0.8525, 0.4516, 0.8902, 0.5678, 0.8948, 0.5729, 0.9099, 0.05818, 0.05273, 0.05042, 0.0402, 0.02354, 0.0394, 0.03907, 0.03795, 0.2652, 0.2004, 0.8097, 0.8053]): _vg.add([_i], _w, 'REPLACE')
_vg = ob_body_mesh.vertex_groups.new(name='Toe.R')
for _i, _w in zip([53, 57, 59, 60, 61, 62, 63], [0.004964, 0.06091, 0.05399, 0.9349, 0.9429, 0.9476, 0.9527]): _vg.add([_i], _w, 'REPLACE')
_m = ob_body_mesh.modifiers.new('Mirror', 'MIRROR')
_m.use_clip = True
_m.merge_threshold = 0.011
_m = ob_body_mesh.modifiers.new('Armature', 'ARMATURE')
_m.object = ob_rig
ob_rig.location = (0.0, 0.0, 0.0)
ob_rig.show_in_front = True

# ---- collection membership
col_collection.objects.link(ob_light)
col_collection.objects.link(ob_camera)
col_collection.objects.link(ob_body_mesh)
col_collection.objects.link(ob_rig)

# ---- scene / render settings (as saved in the file)
scene.camera = ob_camera
scene.frame_start = 1; scene.frame_end = 29; scene.frame_set(19)
scene.render.engine = 'BLENDER_EEVEE_NEXT'
scene.render.fps = 30
scene.render.bake_bias = 0.0
scene.render.bake_samples = 0
scene.cycles.sampling_pattern = 'TABULATED_SOBOL'
scene.eevee.use_volume_custom_range = False
bpy.context.view_layer.update()
